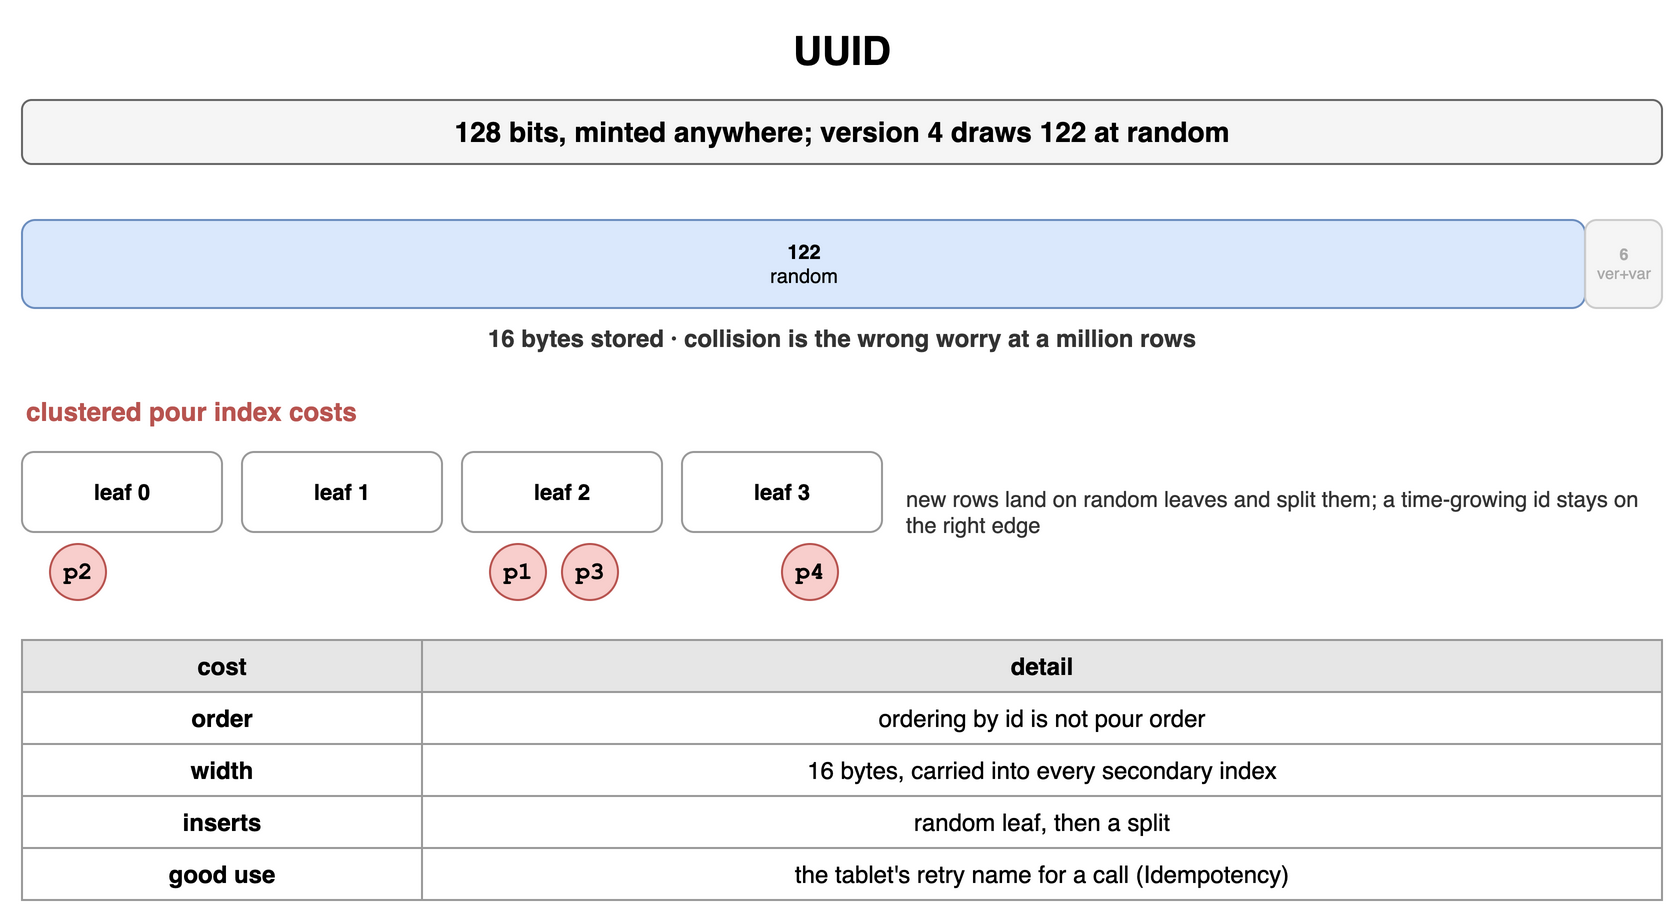

The diagram above was exported from draw.io. Its source (the exported page's mxGraphModel, read from the mxfile embedded in the PNG):
<mxGraphModel dx="900" dy="452" grid="1" gridSize="10" guides="1" tooltips="1" connect="1" arrows="1" fold="1" page="1" pageScale="1" pageWidth="900" pageHeight="452" math="0" shadow="0">
  <root>
    <mxCell id="0" />
    <mxCell id="1" parent="0" />
    <mxCell id="b1" value="UUID" style="text;html=1;align=center;verticalAlign=middle;whiteSpace=wrap;fontSize=20;fontStyle=1;" vertex="1" parent="1">
      <mxGeometry x="40" y="10" width="820" height="30" as="geometry" />
    </mxCell>
    <mxCell id="b2" value="128 bits, minted anywhere; version 4 draws 122 at random" style="rounded=1;whiteSpace=wrap;html=1;fillColor=#f5f5f5;strokeColor=#666666;fontStyle=1;fontSize=14;" vertex="1" parent="1">
      <mxGeometry x="40" y="50" width="820" height="32" as="geometry" />
    </mxCell>
    <mxCell id="b3" value="122&lt;br&gt;&lt;span style='font-weight:normal'&gt;random&lt;/span&gt;" style="rounded=1;whiteSpace=wrap;html=1;fillColor=#dae8fc;strokeColor=#6c8ebf;fontSize=10;align=center;fontStyle=1;" vertex="1" parent="1">
      <mxGeometry x="40" y="110" width="781.5625" height="44" as="geometry" />
    </mxCell>
    <mxCell id="b4" value="6&lt;br&gt;&lt;span style='font-weight:normal'&gt;ver+var&lt;/span&gt;" style="rounded=1;whiteSpace=wrap;html=1;fillColor=#f5f5f5;strokeColor=#cccccc;fontSize=8;align=center;fontStyle=1;fontColor=#aaaaaa;" vertex="1" parent="1">
      <mxGeometry x="821.5625" y="110" width="38.4375" height="44" as="geometry" />
    </mxCell>
    <mxCell id="b5" value="16 bytes stored · collision is the wrong worry at a million rows" style="text;html=1;whiteSpace=wrap;fontSize=11;align=center;verticalAlign=middle;fontSize=12;fontColor=#333333;fontStyle=1;" vertex="1" parent="1">
      <mxGeometry x="40" y="160" width="820" height="18" as="geometry" />
    </mxCell>
    <mxCell id="b6" value="clustered pour index costs" style="text;html=1;whiteSpace=wrap;fontSize=11;align=left;verticalAlign=middle;fontSize=13;fontColor=#b85450;fontStyle=1;" vertex="1" parent="1">
      <mxGeometry x="40" y="196" width="400" height="20" as="geometry" />
    </mxCell>
    <mxCell id="b7" value="leaf 0" style="rounded=1;whiteSpace=wrap;html=1;fillColor=#ffffff;strokeColor=#999999;fontSize=11;align=center;fontStyle=1;" vertex="1" parent="1">
      <mxGeometry x="40" y="226" width="100" height="40" as="geometry" />
    </mxCell>
    <mxCell id="b8" value="leaf 1" style="rounded=1;whiteSpace=wrap;html=1;fillColor=#ffffff;strokeColor=#999999;fontSize=11;align=center;fontStyle=1;" vertex="1" parent="1">
      <mxGeometry x="150" y="226" width="100" height="40" as="geometry" />
    </mxCell>
    <mxCell id="b9" value="leaf 2" style="rounded=1;whiteSpace=wrap;html=1;fillColor=#ffffff;strokeColor=#999999;fontSize=11;align=center;fontStyle=1;" vertex="1" parent="1">
      <mxGeometry x="260" y="226" width="100" height="40" as="geometry" />
    </mxCell>
    <mxCell id="b10" value="leaf 3" style="rounded=1;whiteSpace=wrap;html=1;fillColor=#ffffff;strokeColor=#999999;fontSize=11;align=center;fontStyle=1;" vertex="1" parent="1">
      <mxGeometry x="370" y="226" width="100" height="40" as="geometry" />
    </mxCell>
    <mxCell id="b11" value="p1" style="ellipse;whiteSpace=wrap;html=1;fontStyle=1;fontSize=12;fontFamily=Courier New;fillColor=#f8cecc;strokeColor=#b85450;" vertex="1" parent="1">
      <mxGeometry x="274" y="272" width="28" height="28" as="geometry" />
    </mxCell>
    <mxCell id="b12" value="p2" style="ellipse;whiteSpace=wrap;html=1;fontStyle=1;fontSize=12;fontFamily=Courier New;fillColor=#f8cecc;strokeColor=#b85450;" vertex="1" parent="1">
      <mxGeometry x="54" y="272" width="28" height="28" as="geometry" />
    </mxCell>
    <mxCell id="b13" value="p3" style="ellipse;whiteSpace=wrap;html=1;fontStyle=1;fontSize=12;fontFamily=Courier New;fillColor=#f8cecc;strokeColor=#b85450;" vertex="1" parent="1">
      <mxGeometry x="310" y="272" width="28" height="28" as="geometry" />
    </mxCell>
    <mxCell id="b14" value="p4" style="ellipse;whiteSpace=wrap;html=1;fontStyle=1;fontSize=12;fontFamily=Courier New;fillColor=#f8cecc;strokeColor=#b85450;" vertex="1" parent="1">
      <mxGeometry x="420" y="272" width="28" height="28" as="geometry" />
    </mxCell>
    <mxCell id="b15" value="new rows land on random leaves and split them; a time-growing id stays on the right edge" style="text;html=1;whiteSpace=wrap;fontSize=11;align=left;verticalAlign=middle;fontSize=11;fontColor=#333333;" vertex="1" parent="1">
      <mxGeometry x="480" y="226" width="380" height="60" as="geometry" />
    </mxCell>
    <mxCell id="b16" value="cost" style="whiteSpace=wrap;html=1;fillColor=#e6e6e6;strokeColor=#999999;fontStyle=1;fontSize=12;" vertex="1" parent="1">
      <mxGeometry x="40" y="320" width="200" height="26" as="geometry" />
    </mxCell>
    <mxCell id="b17" value="detail" style="whiteSpace=wrap;html=1;fillColor=#e6e6e6;strokeColor=#999999;fontStyle=1;fontSize=12;" vertex="1" parent="1">
      <mxGeometry x="240" y="320" width="620" height="26" as="geometry" />
    </mxCell>
    <mxCell id="b18" value="order" style="whiteSpace=wrap;html=1;strokeColor=#999999;fontSize=12;fillColor=#ffffff;fontStyle=1;" vertex="1" parent="1">
      <mxGeometry x="40" y="346" width="200" height="26" as="geometry" />
    </mxCell>
    <mxCell id="b19" value="ordering by id is not pour order" style="whiteSpace=wrap;html=1;strokeColor=#999999;fontSize=12;fillColor=#ffffff;" vertex="1" parent="1">
      <mxGeometry x="240" y="346" width="620" height="26" as="geometry" />
    </mxCell>
    <mxCell id="b20" value="width" style="whiteSpace=wrap;html=1;strokeColor=#999999;fontSize=12;fillColor=#ffffff;fontStyle=1;" vertex="1" parent="1">
      <mxGeometry x="40" y="372" width="200" height="26" as="geometry" />
    </mxCell>
    <mxCell id="b21" value="16 bytes, carried into every secondary index" style="whiteSpace=wrap;html=1;strokeColor=#999999;fontSize=12;fillColor=#ffffff;" vertex="1" parent="1">
      <mxGeometry x="240" y="372" width="620" height="26" as="geometry" />
    </mxCell>
    <mxCell id="b22" value="inserts" style="whiteSpace=wrap;html=1;strokeColor=#999999;fontSize=12;fillColor=#ffffff;fontStyle=1;" vertex="1" parent="1">
      <mxGeometry x="40" y="398" width="200" height="26" as="geometry" />
    </mxCell>
    <mxCell id="b23" value="random leaf, then a split" style="whiteSpace=wrap;html=1;strokeColor=#999999;fontSize=12;fillColor=#ffffff;" vertex="1" parent="1">
      <mxGeometry x="240" y="398" width="620" height="26" as="geometry" />
    </mxCell>
    <mxCell id="b24" value="good use" style="whiteSpace=wrap;html=1;strokeColor=#999999;fontSize=12;fillColor=#ffffff;fontStyle=1;" vertex="1" parent="1">
      <mxGeometry x="40" y="424" width="200" height="26" as="geometry" />
    </mxCell>
    <mxCell id="b25" value="the tablet's retry name for a call (Idempotency)" style="whiteSpace=wrap;html=1;strokeColor=#999999;fontSize=12;fillColor=#ffffff;" vertex="1" parent="1">
      <mxGeometry x="240" y="424" width="620" height="26" as="geometry" />
    </mxCell>
  </root>
</mxGraphModel>